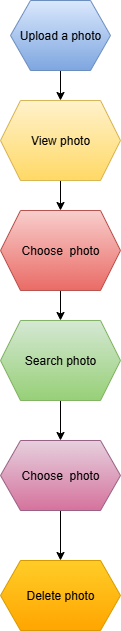

The diagram above was exported from draw.io. Its source (the exported page's mxGraphModel, read from the mxfile embedded in the PNG):
<mxGraphModel dx="1042" dy="562" grid="1" gridSize="10" guides="1" tooltips="1" connect="1" arrows="1" fold="1" page="1" pageScale="1" pageWidth="850" pageHeight="1100" math="0" shadow="0">
  <root>
    <mxCell id="0" />
    <mxCell id="1" parent="0" />
    <mxCell id="8YXqOqXBOdy4sxsYlohL-3" value="" style="edgeStyle=orthogonalEdgeStyle;rounded=0;orthogonalLoop=1;jettySize=auto;html=1;" edge="1" parent="1" source="8YXqOqXBOdy4sxsYlohL-1" target="8YXqOqXBOdy4sxsYlohL-2">
      <mxGeometry relative="1" as="geometry" />
    </mxCell>
    <mxCell id="8YXqOqXBOdy4sxsYlohL-1" value="Upload a photo" style="shape=hexagon;perimeter=hexagonPerimeter2;whiteSpace=wrap;html=1;fixedSize=1;fillColor=#dae8fc;gradientColor=#7ea6e0;strokeColor=#6c8ebf;" vertex="1" parent="1">
      <mxGeometry x="350" y="40" width="100" height="70" as="geometry" />
    </mxCell>
    <mxCell id="8YXqOqXBOdy4sxsYlohL-5" value="" style="edgeStyle=orthogonalEdgeStyle;rounded=0;orthogonalLoop=1;jettySize=auto;html=1;" edge="1" parent="1" source="8YXqOqXBOdy4sxsYlohL-2" target="8YXqOqXBOdy4sxsYlohL-4">
      <mxGeometry relative="1" as="geometry" />
    </mxCell>
    <mxCell id="8YXqOqXBOdy4sxsYlohL-2" value="View photo" style="shape=hexagon;perimeter=hexagonPerimeter2;whiteSpace=wrap;html=1;fixedSize=1;fillColor=#fff2cc;gradientColor=#ffd966;strokeColor=#d6b656;" vertex="1" parent="1">
      <mxGeometry x="340" y="140" width="120" height="80" as="geometry" />
    </mxCell>
    <mxCell id="8YXqOqXBOdy4sxsYlohL-7" value="" style="edgeStyle=orthogonalEdgeStyle;rounded=0;orthogonalLoop=1;jettySize=auto;html=1;" edge="1" parent="1" source="8YXqOqXBOdy4sxsYlohL-4" target="8YXqOqXBOdy4sxsYlohL-6">
      <mxGeometry relative="1" as="geometry" />
    </mxCell>
    <mxCell id="8YXqOqXBOdy4sxsYlohL-4" value="Choose&amp;nbsp; photo" style="shape=hexagon;perimeter=hexagonPerimeter2;whiteSpace=wrap;html=1;fixedSize=1;fillColor=#f8cecc;gradientColor=#ea6b66;strokeColor=#b85450;" vertex="1" parent="1">
      <mxGeometry x="340" y="250" width="120" height="80" as="geometry" />
    </mxCell>
    <mxCell id="8YXqOqXBOdy4sxsYlohL-9" value="" style="edgeStyle=orthogonalEdgeStyle;rounded=0;orthogonalLoop=1;jettySize=auto;html=1;" edge="1" parent="1" source="8YXqOqXBOdy4sxsYlohL-6" target="8YXqOqXBOdy4sxsYlohL-8">
      <mxGeometry relative="1" as="geometry" />
    </mxCell>
    <mxCell id="8YXqOqXBOdy4sxsYlohL-6" value="Search photo" style="shape=hexagon;perimeter=hexagonPerimeter2;whiteSpace=wrap;html=1;fixedSize=1;fillColor=#d5e8d4;gradientColor=#97d077;strokeColor=#82b366;" vertex="1" parent="1">
      <mxGeometry x="340" y="360" width="120" height="80" as="geometry" />
    </mxCell>
    <mxCell id="8YXqOqXBOdy4sxsYlohL-11" value="" style="edgeStyle=orthogonalEdgeStyle;rounded=0;orthogonalLoop=1;jettySize=auto;html=1;" edge="1" parent="1" source="8YXqOqXBOdy4sxsYlohL-8" target="8YXqOqXBOdy4sxsYlohL-10">
      <mxGeometry relative="1" as="geometry" />
    </mxCell>
    <mxCell id="8YXqOqXBOdy4sxsYlohL-8" value="Choose&amp;nbsp; photo" style="shape=hexagon;perimeter=hexagonPerimeter2;whiteSpace=wrap;html=1;fixedSize=1;fillColor=#e6d0de;gradientColor=#d5739d;strokeColor=#996185;" vertex="1" parent="1">
      <mxGeometry x="340" y="480" width="120" height="70" as="geometry" />
    </mxCell>
    <mxCell id="8YXqOqXBOdy4sxsYlohL-10" value="Delete photo" style="shape=hexagon;perimeter=hexagonPerimeter2;whiteSpace=wrap;html=1;fixedSize=1;fillColor=#ffcd28;gradientColor=#ffa500;strokeColor=#d79b00;" vertex="1" parent="1">
      <mxGeometry x="340" y="600" width="120" height="70" as="geometry" />
    </mxCell>
  </root>
</mxGraphModel>